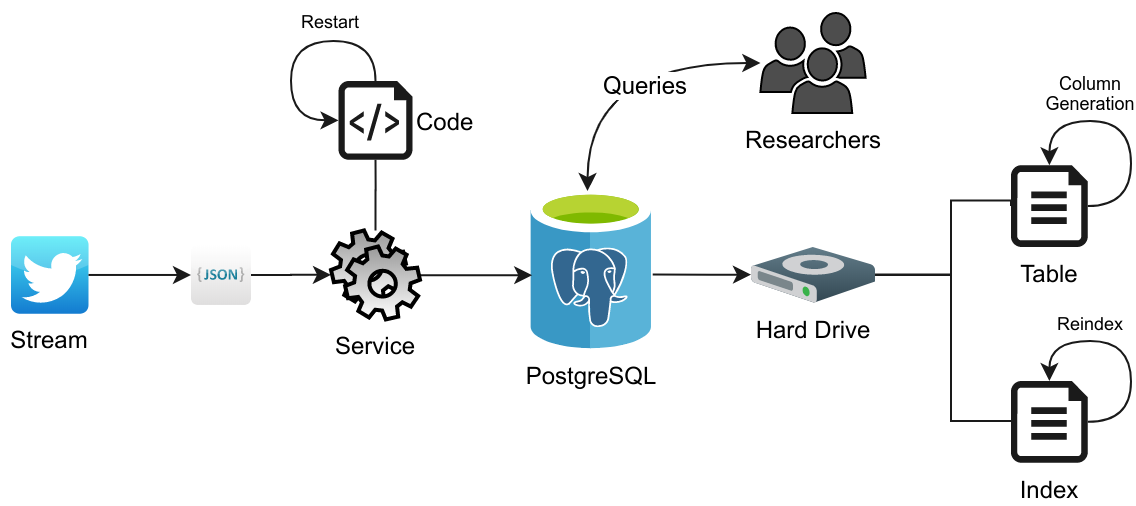

The diagram above was exported from draw.io. Its source (the exported page's mxGraphModel, read from the mxfile embedded in the PNG):
<mxGraphModel dx="738" dy="490" grid="1" gridSize="10" guides="1" tooltips="1" connect="1" arrows="1" fold="1" page="1" pageScale="1" pageWidth="850" pageHeight="1100" math="0" shadow="0">
  <root>
    <mxCell id="0" />
    <mxCell id="1" parent="0" />
    <mxCell id="34NzjU7K_ZNn48QP5nzR-44" style="edgeStyle=orthogonalEdgeStyle;rounded=0;orthogonalLoop=1;jettySize=auto;html=1;endArrow=classic;endFill=1;strokeColor=#1A1A1A;fillColor=#4D4D4D;" edge="1" parent="1" source="34NzjU7K_ZNn48QP5nzR-49" target="34NzjU7K_ZNn48QP5nzR-43">
      <mxGeometry relative="1" as="geometry" />
    </mxCell>
    <mxCell id="34NzjU7K_ZNn48QP5nzR-26" value="Stream" style="dashed=0;outlineConnect=0;html=1;align=center;labelPosition=center;verticalLabelPosition=bottom;verticalAlign=top;shape=mxgraph.webicons.twitter;fillColor=#49EAF7;gradientColor=#137BD0;rounded=1;shadow=0;strokeColor=#000000;strokeWidth=11;aspect=fixed;" vertex="1" parent="1">
      <mxGeometry x="40" y="117.6" width="38.75" height="38.75" as="geometry" />
    </mxCell>
    <mxCell id="34NzjU7K_ZNn48QP5nzR-39" style="edgeStyle=orthogonalEdgeStyle;rounded=0;orthogonalLoop=1;jettySize=auto;html=1;entryX=0;entryY=0.5;entryDx=0;entryDy=0;entryPerimeter=0;strokeColor=#1A1A1A;fillColor=#4D4D4D;endArrow=none;endFill=0;" edge="1" parent="1" source="34NzjU7K_ZNn48QP5nzR-31" target="34NzjU7K_ZNn48QP5nzR-38">
      <mxGeometry relative="1" as="geometry">
        <Array as="points">
          <mxPoint x="510" y="137" />
          <mxPoint x="510" y="210" />
          <mxPoint x="540" y="210" />
        </Array>
      </mxGeometry>
    </mxCell>
    <mxCell id="34NzjU7K_ZNn48QP5nzR-31" value="Hard Drive" style="shadow=0;dashed=0;html=1;labelPosition=center;verticalLabelPosition=bottom;verticalAlign=top;align=center;outlineConnect=0;shape=mxgraph.veeam.3d.hard_drive;fillColor=#637D8A;gradientColor=#324752;strokeColor=none;rounded=1;" vertex="1" parent="1">
      <mxGeometry x="410" y="122.97" width="62" height="28" as="geometry" />
    </mxCell>
    <mxCell id="34NzjU7K_ZNn48QP5nzR-40" style="edgeStyle=orthogonalEdgeStyle;rounded=0;orthogonalLoop=1;jettySize=auto;html=1;exitX=0;exitY=0.5;exitDx=0;exitDy=0;exitPerimeter=0;endArrow=none;endFill=0;strokeColor=#1A1A1A;fillColor=#4D4D4D;" edge="1" parent="1" source="34NzjU7K_ZNn48QP5nzR-35" target="34NzjU7K_ZNn48QP5nzR-31">
      <mxGeometry relative="1" as="geometry">
        <Array as="points">
          <mxPoint x="540" y="99.72" />
          <mxPoint x="510" y="99.72" />
          <mxPoint x="510" y="136.72" />
        </Array>
      </mxGeometry>
    </mxCell>
    <mxCell id="34NzjU7K_ZNn48QP5nzR-35" value="Table" style="aspect=fixed;pointerEvents=1;shadow=0;dashed=0;html=1;strokeColor=none;labelPosition=center;verticalLabelPosition=bottom;verticalAlign=top;align=center;fillColor=#1A1A1A;shape=mxgraph.azure.file;rounded=1;" vertex="1" parent="1">
      <mxGeometry x="540" y="82.11" width="38.41" height="40.86" as="geometry" />
    </mxCell>
    <mxCell id="34NzjU7K_ZNn48QP5nzR-41" style="edgeStyle=orthogonalEdgeStyle;rounded=0;orthogonalLoop=1;jettySize=auto;html=1;endArrow=classic;endFill=1;strokeColor=#1A1A1A;fillColor=#4D4D4D;exitX=1.001;exitY=0.532;exitDx=0;exitDy=0;exitPerimeter=0;" edge="1" parent="1" source="34NzjU7K_ZNn48QP5nzR-37" target="34NzjU7K_ZNn48QP5nzR-31">
      <mxGeometry relative="1" as="geometry">
        <Array as="points">
          <mxPoint x="390" y="136.72" />
          <mxPoint x="390" y="136.72" />
        </Array>
      </mxGeometry>
    </mxCell>
    <mxCell id="34NzjU7K_ZNn48QP5nzR-37" value="PostgreSQL" style="aspect=fixed;html=1;points=[];align=center;image;fontSize=12;image=img/lib/mscae/Azure_Database_for_PostgreSQL_servers.svg;rounded=1;shadow=0;strokeColor=#000000;strokeWidth=11;fillColor=none;" vertex="1" parent="1">
      <mxGeometry x="300" y="94.22" width="60.8" height="80" as="geometry" />
    </mxCell>
    <mxCell id="34NzjU7K_ZNn48QP5nzR-38" value="Index" style="aspect=fixed;pointerEvents=1;shadow=0;dashed=0;html=1;strokeColor=none;labelPosition=center;verticalLabelPosition=bottom;verticalAlign=top;align=center;fillColor=#1A1A1A;shape=mxgraph.azure.file;rounded=1;" vertex="1" parent="1">
      <mxGeometry x="540" y="190" width="38.41" height="40.86" as="geometry" />
    </mxCell>
    <mxCell id="34NzjU7K_ZNn48QP5nzR-42" value="Code" style="aspect=fixed;pointerEvents=1;shadow=0;dashed=0;html=1;strokeColor=none;labelPosition=right;verticalLabelPosition=middle;verticalAlign=middle;align=left;fillColor=#1A1A1A;shape=mxgraph.azure.script_file;rounded=1;" vertex="1" parent="1">
      <mxGeometry x="203.75" y="40" width="37" height="39.36" as="geometry" />
    </mxCell>
    <mxCell id="34NzjU7K_ZNn48QP5nzR-45" style="edgeStyle=orthogonalEdgeStyle;rounded=0;orthogonalLoop=1;jettySize=auto;html=1;entryX=0.01;entryY=0.536;entryDx=0;entryDy=0;entryPerimeter=0;endArrow=classic;endFill=1;strokeColor=#1A1A1A;fillColor=#4D4D4D;" edge="1" parent="1" source="34NzjU7K_ZNn48QP5nzR-43" target="34NzjU7K_ZNn48QP5nzR-37">
      <mxGeometry relative="1" as="geometry">
        <Array as="points">
          <mxPoint x="272" y="136.72" />
        </Array>
      </mxGeometry>
    </mxCell>
    <mxCell id="34NzjU7K_ZNn48QP5nzR-46" style="edgeStyle=orthogonalEdgeStyle;rounded=0;orthogonalLoop=1;jettySize=auto;html=1;entryX=0.5;entryY=1;entryDx=0;entryDy=0;entryPerimeter=0;endArrow=none;endFill=0;strokeColor=#1A1A1A;fillColor=#4D4D4D;" edge="1" parent="1" source="34NzjU7K_ZNn48QP5nzR-43" target="34NzjU7K_ZNn48QP5nzR-42">
      <mxGeometry relative="1" as="geometry" />
    </mxCell>
    <mxCell id="34NzjU7K_ZNn48QP5nzR-43" value="Service" style="shape=mxgraph.bpmn.service_task;html=1;outlineConnect=0;rounded=1;shadow=0;strokeColor=#000000;strokeWidth=2;fillColor=#999999;aspect=fixed;gradientColor=#ffffff;labelPosition=center;verticalLabelPosition=bottom;align=center;verticalAlign=top;" vertex="1" parent="1">
      <mxGeometry x="200" y="114.72" width="44.5" height="44.5" as="geometry" />
    </mxCell>
    <mxCell id="34NzjU7K_ZNn48QP5nzR-49" value="" style="dashed=0;outlineConnect=0;html=1;align=center;labelPosition=center;verticalLabelPosition=bottom;verticalAlign=top;shape=mxgraph.webicons.json_2;gradientColor=#DFDEDE;rounded=1;shadow=0;strokeColor=#000000;strokeWidth=2;aspect=fixed;" vertex="1" parent="1">
      <mxGeometry x="130" y="121.97" width="30" height="30" as="geometry" />
    </mxCell>
    <mxCell id="34NzjU7K_ZNn48QP5nzR-50" style="edgeStyle=orthogonalEdgeStyle;rounded=0;orthogonalLoop=1;jettySize=auto;html=1;endArrow=classic;endFill=1;strokeColor=#1A1A1A;fillColor=#4D4D4D;" edge="1" parent="1" source="34NzjU7K_ZNn48QP5nzR-26" target="34NzjU7K_ZNn48QP5nzR-49">
      <mxGeometry relative="1" as="geometry">
        <mxPoint x="138.75" y="139.8924137931035" as="sourcePoint" />
        <mxPoint x="200" y="136.99586206896547" as="targetPoint" />
      </mxGeometry>
    </mxCell>
    <mxCell id="34NzjU7K_ZNn48QP5nzR-51" style="edgeStyle=orthogonalEdgeStyle;orthogonalLoop=1;jettySize=auto;html=1;exitX=0.5;exitY=0;exitDx=0;exitDy=0;exitPerimeter=0;entryX=0;entryY=0.5;entryDx=0;entryDy=0;entryPerimeter=0;endArrow=classic;endFill=1;strokeColor=#1A1A1A;fillColor=#4D4D4D;curved=1;" edge="1" parent="1" source="34NzjU7K_ZNn48QP5nzR-42" target="34NzjU7K_ZNn48QP5nzR-42">
      <mxGeometry relative="1" as="geometry">
        <Array as="points">
          <mxPoint x="222" y="20" />
          <mxPoint x="180" y="20" />
          <mxPoint x="180" y="60" />
        </Array>
      </mxGeometry>
    </mxCell>
    <mxCell id="34NzjU7K_ZNn48QP5nzR-52" value="Restart" style="text;html=1;strokeColor=none;fillColor=none;align=center;verticalAlign=middle;whiteSpace=wrap;rounded=0;shadow=0;fontSize=9;" vertex="1" parent="1">
      <mxGeometry x="180" width="40" height="20" as="geometry" />
    </mxCell>
    <mxCell id="34NzjU7K_ZNn48QP5nzR-53" style="edgeStyle=orthogonalEdgeStyle;curved=1;orthogonalLoop=1;jettySize=auto;html=1;exitX=1;exitY=0.5;exitDx=0;exitDy=0;exitPerimeter=0;entryX=0.5;entryY=0;entryDx=0;entryDy=0;entryPerimeter=0;endArrow=classic;endFill=1;strokeColor=#1A1A1A;fillColor=#4D4D4D;fontSize=9;" edge="1" parent="1" source="34NzjU7K_ZNn48QP5nzR-35" target="34NzjU7K_ZNn48QP5nzR-35">
      <mxGeometry relative="1" as="geometry">
        <Array as="points">
          <mxPoint x="600" y="103" />
          <mxPoint x="600" y="60" />
          <mxPoint x="559" y="60" />
        </Array>
      </mxGeometry>
    </mxCell>
    <mxCell id="34NzjU7K_ZNn48QP5nzR-54" value="Column Generation" style="text;html=1;strokeColor=none;fillColor=none;align=center;verticalAlign=middle;whiteSpace=wrap;rounded=0;shadow=0;fontSize=9;" vertex="1" parent="1">
      <mxGeometry x="560" y="36" width="40" height="20" as="geometry" />
    </mxCell>
    <mxCell id="34NzjU7K_ZNn48QP5nzR-57" style="edgeStyle=orthogonalEdgeStyle;curved=1;orthogonalLoop=1;jettySize=auto;html=1;exitX=1;exitY=0.5;exitDx=0;exitDy=0;exitPerimeter=0;entryX=0.5;entryY=0;entryDx=0;entryDy=0;entryPerimeter=0;endArrow=classic;endFill=1;strokeColor=#1A1A1A;fillColor=#4D4D4D;fontSize=9;" edge="1" parent="1" source="34NzjU7K_ZNn48QP5nzR-38" target="34NzjU7K_ZNn48QP5nzR-38">
      <mxGeometry relative="1" as="geometry">
        <Array as="points">
          <mxPoint x="600" y="210" />
          <mxPoint x="600" y="170" />
          <mxPoint x="559" y="170" />
        </Array>
      </mxGeometry>
    </mxCell>
    <mxCell id="34NzjU7K_ZNn48QP5nzR-58" value="Reindex" style="text;html=1;strokeColor=none;fillColor=none;align=center;verticalAlign=middle;whiteSpace=wrap;rounded=0;shadow=0;fontSize=9;" vertex="1" parent="1">
      <mxGeometry x="560" y="150.97" width="40" height="20" as="geometry" />
    </mxCell>
    <mxCell id="34NzjU7K_ZNn48QP5nzR-62" style="edgeStyle=orthogonalEdgeStyle;curved=1;orthogonalLoop=1;jettySize=auto;html=1;entryX=0.465;entryY=0.01;entryDx=0;entryDy=0;entryPerimeter=0;endArrow=classic;endFill=1;strokeColor=#1A1A1A;fillColor=#4D4D4D;fontSize=12;startArrow=classic;startFill=1;" edge="1" parent="1" source="34NzjU7K_ZNn48QP5nzR-60" target="34NzjU7K_ZNn48QP5nzR-37">
      <mxGeometry relative="1" as="geometry" />
    </mxCell>
    <mxCell id="34NzjU7K_ZNn48QP5nzR-65" value="Queries" style="text;html=1;align=center;verticalAlign=middle;resizable=0;points=[];labelBackgroundColor=#ffffff;fontSize=12;" vertex="1" connectable="0" parent="34NzjU7K_ZNn48QP5nzR-62">
      <mxGeometry x="-0.2233" y="11" relative="1" as="geometry">
        <mxPoint as="offset" />
      </mxGeometry>
    </mxCell>
    <mxCell id="34NzjU7K_ZNn48QP5nzR-60" value="Researchers" style="pointerEvents=1;shadow=0;dashed=0;html=1;strokeColor=#000000;labelPosition=center;verticalLabelPosition=bottom;verticalAlign=top;outlineConnect=0;align=center;shape=mxgraph.office.users.users;fillColor=#4D4D4D;rounded=1;fontSize=12;gradientColor=none;" vertex="1" parent="1">
      <mxGeometry x="414.69999999999993" y="6" width="52.6" height="50" as="geometry" />
    </mxCell>
  </root>
</mxGraphModel>